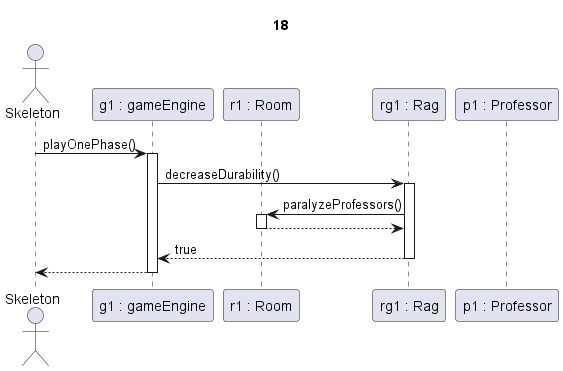

The diagram above was rendered by PlantUML. Its source (embedded in the PNG):
@startuml Rag decreaseDurability + paralyzeProfessors

title 18

actor Skeleton as sk
participant "g1 : gameEngine" as g
participant "r1 : Room" as room
participant "rg1 : Rag" as r
participant "p1 : Professor" as p

sk->g ++: playOnePhase()
g->r ++: decreaseDurability()

r->room ++: paralyzeProfessors()
return

r-->g --: true
g-->sk --:

@enduml